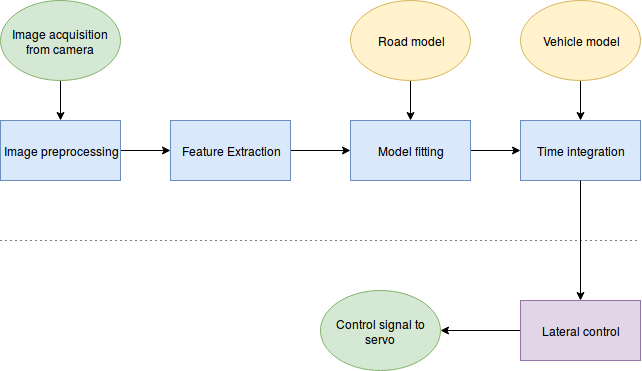

The diagram above was exported from draw.io. Its source (the exported page's mxGraphModel, read from the mxfile embedded in the PNG):
<mxGraphModel dx="1365" dy="778" grid="1" gridSize="10" guides="1" tooltips="1" connect="1" arrows="1" fold="1" page="1" pageScale="1" pageWidth="850" pageHeight="1100" background="#ffffff" math="0" shadow="0">
  <root>
    <mxCell id="0" />
    <mxCell id="1" parent="0" />
    <mxCell id="4" value="" style="edgeStyle=orthogonalEdgeStyle;rounded=0;html=1;jettySize=auto;orthogonalLoop=1;" parent="1" source="2" target="3" edge="1">
      <mxGeometry relative="1" as="geometry">
        <Array as="points">
          <mxPoint x="330" y="190" />
          <mxPoint x="330" y="190" />
        </Array>
      </mxGeometry>
    </mxCell>
    <mxCell id="2" value="Image preprocessing" style="whiteSpace=wrap;html=1;fillColor=#dae8fc;strokeColor=#6c8ebf;" parent="1" vertex="1">
      <mxGeometry x="160" y="160" width="120" height="60" as="geometry" />
    </mxCell>
    <mxCell id="8" value="" style="edgeStyle=orthogonalEdgeStyle;rounded=0;html=1;jettySize=auto;orthogonalLoop=1;" parent="1" source="3" target="7" edge="1">
      <mxGeometry relative="1" as="geometry" />
    </mxCell>
    <mxCell id="3" value="Feature Extraction" style="whiteSpace=wrap;html=1;fillColor=#dae8fc;strokeColor=#6c8ebf;" parent="1" vertex="1">
      <mxGeometry x="330" y="160" width="120" height="60" as="geometry" />
    </mxCell>
    <mxCell id="6" value="" style="edgeStyle=orthogonalEdgeStyle;rounded=0;html=1;jettySize=auto;orthogonalLoop=1;" parent="1" source="5" target="2" edge="1">
      <mxGeometry relative="1" as="geometry" />
    </mxCell>
    <mxCell id="5" value="Image acquisition from camera" style="ellipse;whiteSpace=wrap;html=1;fillColor=#d5e8d4;strokeColor=#82b366;" parent="1" vertex="1">
      <mxGeometry x="160" y="40" width="120" height="80" as="geometry" />
    </mxCell>
    <mxCell id="10" value="" style="edgeStyle=orthogonalEdgeStyle;rounded=0;html=1;jettySize=auto;orthogonalLoop=1;" parent="1" source="7" target="9" edge="1">
      <mxGeometry relative="1" as="geometry" />
    </mxCell>
    <mxCell id="7" value="Model fitting" style="whiteSpace=wrap;html=1;fillColor=#dae8fc;strokeColor=#6c8ebf;" parent="1" vertex="1">
      <mxGeometry x="510" y="160" width="120" height="60" as="geometry" />
    </mxCell>
    <mxCell id="9" value="Time integration" style="whiteSpace=wrap;html=1;fillColor=#dae8fc;strokeColor=#6c8ebf;" parent="1" vertex="1">
      <mxGeometry x="680" y="160" width="120" height="60" as="geometry" />
    </mxCell>
    <mxCell id="11" value="" style="endArrow=none;html=1;dashed=1;dashPattern=1 4;" parent="1" edge="1">
      <mxGeometry width="50" height="50" relative="1" as="geometry">
        <mxPoint x="160" y="280" as="sourcePoint" />
        <mxPoint x="800" y="280" as="targetPoint" />
      </mxGeometry>
    </mxCell>
    <mxCell id="12" value="" style="endArrow=classic;html=1;exitX=0.5;exitY=1;" parent="1" source="9" edge="1">
      <mxGeometry width="50" height="50" relative="1" as="geometry">
        <mxPoint x="160" y="350" as="sourcePoint" />
        <mxPoint x="740" y="340" as="targetPoint" />
      </mxGeometry>
    </mxCell>
    <mxCell id="15" value="" style="edgeStyle=orthogonalEdgeStyle;rounded=0;html=1;jettySize=auto;orthogonalLoop=1;" parent="1" source="13" target="14" edge="1">
      <mxGeometry relative="1" as="geometry" />
    </mxCell>
    <mxCell id="13" value="Lateral control" style="whiteSpace=wrap;html=1;fillColor=#e1d5e7;strokeColor=#9673a6;" parent="1" vertex="1">
      <mxGeometry x="680" y="340" width="120" height="60" as="geometry" />
    </mxCell>
    <mxCell id="14" value="Control signal to servo" style="ellipse;whiteSpace=wrap;html=1;fillColor=#d5e8d4;strokeColor=#82b366;" parent="1" vertex="1">
      <mxGeometry x="480" y="330" width="120" height="80" as="geometry" />
    </mxCell>
    <mxCell id="17" value="" style="edgeStyle=orthogonalEdgeStyle;rounded=0;html=1;jettySize=auto;orthogonalLoop=1;" edge="1" parent="1" source="16" target="7">
      <mxGeometry relative="1" as="geometry" />
    </mxCell>
    <mxCell id="16" value="Road model" style="ellipse;whiteSpace=wrap;html=1;fillColor=#fff2cc;strokeColor=#d6b656;" vertex="1" parent="1">
      <mxGeometry x="510" y="40" width="120" height="80" as="geometry" />
    </mxCell>
    <mxCell id="19" style="edgeStyle=orthogonalEdgeStyle;rounded=0;html=1;jettySize=auto;orthogonalLoop=1;entryX=0.5;entryY=0;" edge="1" parent="1" source="18" target="9">
      <mxGeometry relative="1" as="geometry">
        <mxPoint x="740" y="150" as="targetPoint" />
        <Array as="points" />
      </mxGeometry>
    </mxCell>
    <mxCell id="18" value="Vehicle model" style="ellipse;whiteSpace=wrap;html=1;fillColor=#fff2cc;strokeColor=#d6b656;" vertex="1" parent="1">
      <mxGeometry x="680" y="40" width="120" height="80" as="geometry" />
    </mxCell>
  </root>
</mxGraphModel>